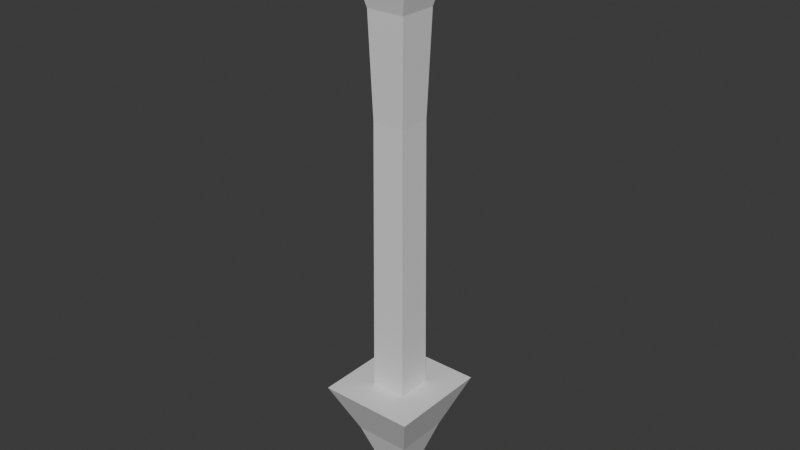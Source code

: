 # Source: Arrow_Pillar.blend  (saved by Blender 5.1.29; exported with 4.5.12 LTS)
import bpy
from mathutils import Matrix  # noqa: F401  (used for matrix-valued properties, if any)

bpy.ops.wm.read_factory_settings(use_empty=True)
scene = bpy.context.scene
scene.name = 'Scene'

# ---- collections
col_collection = bpy.data.collections.new('Collection'); scene.collection.children.link(col_collection)

# ---- materials (node trees are filled in below, after node groups)
mat_material = bpy.data.materials.new('Material')
mat_material.alpha_threshold = 0.0
mat_material.use_backface_culling_lightprobe_volume = False
mat_material.roughness = 0.5
mat_material.line_color = (0.0, 0.0, 0.0, 1.0)

# ---- material node trees
mat_material.use_nodes = True; mat_material.node_tree.nodes.clear()
_N = mat_material.node_tree.nodes; _L = mat_material.node_tree.links
n0 = _N.new('ShaderNodeOutputMaterial'); n0.name = 'Material Output'; n0.location = (200, 100)
n1 = _N.new('ShaderNodeBsdfPrincipled'); n1.name = 'Principled BSDF'; n1.location = (-200, 100)
_L.new(n1.outputs[0], n0.inputs[0])
n0.is_active_output = True

# ---- world
world_world = bpy.data.worlds.new('World'); scene.world = world_world
world_world.use_nodes = True; world_world.node_tree.nodes.clear()
_N = world_world.node_tree.nodes; _L = world_world.node_tree.links
n0 = _N.new('ShaderNodeOutputWorld'); n0.name = 'World Output'; n0.location = (200, 100)
n1 = _N.new('ShaderNodeBackground'); n1.name = 'Background'; n1.location = (-200, 100)
n1.inputs[0].default_value = (0.05088, 0.05088, 0.05088, 1.0)
_L.new(n1.outputs[0], n0.inputs[0])
n0.is_active_output = True
world_world.color = (0.05088, 0.05088, 0.05088)
world_world.sun_shadow_jitter_overblur = 0.0

# ---- meshes
me_cube = bpy.data.meshes.new('Cube')
me_cube.from_pydata([(-0.03194, 0.03194, 0.01971), (-0.8679, 0.8679, 12.92), (-0.03194, -0.03194, 0.01971), (-0.8679, -0.8679, 12.92), (0.03195, 0.03194, 0.01971), (0.8679, 0.8679, 12.92), (0.03195, -0.03194, 0.01971), (0.8679, -0.8679, 12.92), (-1.027, 1.096, 2.776), (1.027, -1.096, 2.776), (-1.027, -1.096, 2.776), (1.027, 1.096, 2.776), (-0.3793, 0.3793, 2.785), (-0.3793, -0.3793, 2.785), (0.3793, 0.3793, 2.785), (0.3793, -0.3793, 2.785), (-0.3461, 0.3461, 8.638), (-0.3461, -0.3461, 8.638), (0.3461, 0.3461, 8.638), (0.3461, -0.3461, 8.638), (-0.4108, 0.4108, 10.78), (-0.4108, -0.4108, 10.78), (0.4108, 0.4108, 10.78), (0.4108, -0.4108, 10.78), (0.5909, -0.5909, 1.673), (-0.5909, 0.5909, 1.673), (-0.5909, -0.5909, 1.673), (0.5909, 0.5909, 1.673), (0.322, -0.322, 0.8464), (-0.322, 0.322, 0.8464), (-0.322, -0.322, 0.8464), (0.322, 0.322, 0.8464), (0.1821, -0.1821, 0.4331), (-0.1821, 0.1821, 0.4331), (-0.1821, -0.1821, 0.4331), (0.1821, 0.1821, 0.4331), (-0.6706, 0.6706, 11.85), (-0.6706, -0.6706, 11.85), (0.6706, 0.6706, 11.85), (0.6706, -0.6706, 11.85)], [], [(0, 4, 6, 2), (34, 2, 6, 32), (5, 1, 3, 7), (32, 6, 4, 35), (33, 0, 2, 34), (14, 11, 8, 12), (12, 8, 10, 13), (15, 9, 11, 14), (13, 10, 9, 15), (17, 13, 15, 19), (19, 15, 14, 18), (16, 12, 13, 17), (18, 14, 12, 16), (35, 4, 0, 33), (22, 18, 16, 20), (20, 16, 17, 21), (23, 19, 18, 22), (21, 17, 19, 23), (37, 21, 23, 39), (39, 23, 22, 38), (36, 20, 21, 37), (38, 22, 20, 36), (11, 27, 25, 8), (8, 25, 26, 10), (9, 24, 27, 11), (10, 26, 24, 9), (27, 31, 29, 25), (25, 29, 30, 26), (24, 28, 31, 27), (26, 30, 28, 24), (31, 35, 33, 29), (29, 33, 34, 30), (28, 32, 35, 31), (30, 34, 32, 28), (5, 38, 36, 1), (1, 36, 37, 3), (7, 39, 38, 5), (3, 37, 39, 7)])
_uv = me_cube.uv_layers.new(name='UVMap')
_uv.uv.foreach_set('vector', [0.625, 0.5, 0.875, 0.5, 0.875, 0.75, 0.625, 0.75, 0.6195, 0.75, 0.625, 0.75, 0.625, 1.0, 0.6195, 1.0, 0.125, 0.5, 0.375, 0.5, 0.375, 0.75, 0.125, 0.75, 0.6195, 0.0, 0.625, 0.0, 0.625, 0.25, 0.6195, 0.25, 0.6195, 0.5, 0.625, 0.5, 0.625, 0.75, 0.6195, 0.75, 0.5621, 0.25, 0.591, 0.25, 0.591, 0.5, 0.5621, 0.5, 0.5621, 0.5, 0.591, 0.5, 0.591, 0.75, 0.5621, 0.75, 0.5621, 0.0, 0.591, 0.0, 0.591, 0.25, 0.5621, 0.25, 0.5621, 0.75, 0.591, 0.75, 0.591, 1.0, 0.5621, 1.0, 0.5027, 0.75, 0.5621, 0.75, 0.5621, 1.0, 0.5027, 1.0, 0.5027, 0.0, 0.5621, 0.0, 0.5621, 0.25, 0.5027, 0.25, 0.5027, 0.5, 0.5621, 0.5, 0.5621, 0.75, 0.5027, 0.75, 0.5027, 0.25, 0.5621, 0.25, 0.5621, 0.5, 0.5027, 0.5, 0.6195, 0.25, 0.625, 0.25, 0.625, 0.5, 0.6195, 0.5, 0.4389, 0.25, 0.5027, 0.25, 0.5027, 0.5, 0.4389, 0.5, 0.4389, 0.5, 0.5027, 0.5, 0.5027, 0.75, 0.4389, 0.75, 0.4389, 0.0, 0.5027, 0.0, 0.5027, 0.25, 0.4389, 0.25, 0.4389, 0.75, 0.5027, 0.75, 0.5027, 1.0, 0.4389, 1.0, 0.4069, 0.75, 0.4389, 0.75, 0.4389, 1.0, 0.4069, 1.0, 0.4069, 0.0, 0.4389, 0.0, 0.4389, 0.25, 0.4069, 0.25, 0.4069, 0.5, 0.4389, 0.5, 0.4389, 0.75, 0.4069, 0.75, 0.4069, 0.25, 0.4389, 0.25, 0.4389, 0.5, 0.4069, 0.5, 0.591, 0.25, 0.6031, 0.25, 0.6031, 0.5, 0.591, 0.5, 0.591, 0.5, 0.6031, 0.5, 0.6031, 0.75, 0.591, 0.75, 0.591, 0.0, 0.6031, 0.0, 0.6031, 0.25, 0.591, 0.25, 0.591, 0.75, 0.6031, 0.75, 0.6031, 1.0, 0.591, 1.0, 0.6031, 0.25, 0.6141, 0.25, 0.6141, 0.5, 0.6031, 0.5, 0.6031, 0.5, 0.6141, 0.5, 0.6141, 0.75, 0.6031, 0.75, 0.6031, 0.0, 0.6141, 0.0, 0.6141, 0.25, 0.6031, 0.25, 0.6031, 0.75, 0.6141, 0.75, 0.6141, 1.0, 0.6031, 1.0, 0.6141, 0.25, 0.6195, 0.25, 0.6195, 0.5, 0.6141, 0.5, 0.6141, 0.5, 0.6195, 0.5, 0.6195, 0.75, 0.6141, 0.75, 0.6141, 0.0, 0.6195, 0.0, 0.6195, 0.25, 0.6141, 0.25, 0.6141, 0.75, 0.6195, 0.75, 0.6195, 1.0, 0.6141, 1.0, 0.375, 0.25, 0.4069, 0.25, 0.4069, 0.5, 0.375, 0.5, 0.375, 0.5, 0.4069, 0.5, 0.4069, 0.75, 0.375, 0.75, 0.375, 0.0, 0.4069, 0.0, 0.4069, 0.25, 0.375, 0.25, 0.375, 0.75, 0.4069, 0.75, 0.4069, 1.0, 0.375, 1.0])
me_cube.materials.append(mat_material)
me_cube.use_mirror_vertex_groups = False
me_cube.update()

# ---- objects
ob_pillar = bpy.data.objects.new('Pillar', me_cube)

# ---- transforms, parenting, visibility, modifiers, constraints
ob_pillar.location = (0.0, 0.0, 0.0)
ob_pillar.lock_rotations_4d = False
ob_pillar.empty_display_type = 'ARROWS'
ob_pillar.lineart.crease_threshold = 0.0

# ---- collection membership
col_collection.objects.link(ob_pillar)

# ---- scene / render settings (as saved in the file)
scene.frame_start = 1; scene.frame_end = 250; scene.frame_set(1)
scene.render.engine = 'BLENDER_EEVEE_NEXT'
scene.render.bake_bias = 0.0
scene.render.bake_samples = 0
scene.cycles.sampling_pattern = 'TABULATED_SOBOL'
scene.eevee.use_volume_custom_range = False
bpy.context.view_layer.update()

# ---- added for rendering (the .blend has no active camera and no usable light): camera, sun
cam_auto = bpy.data.cameras.new('AutoCamera')
cam_auto.lens = 50.0
cam_auto.sensor_width = 36.0
cam_auto.clip_end = 1000.0
ob_auto_camera = bpy.data.objects.new('AutoCamera', cam_auto)
scene.collection.objects.link(ob_auto_camera)
ob_auto_camera.location = (12.2576, -14.7092, 16.2774)
ob_auto_camera.rotation_euler = (1.09748, -7.21219e-08, 0.694738)
scene.camera = ob_auto_camera
light_auto_sun = bpy.data.lights.new('AutoSun', 'SUN')
light_auto_sun.energy = 3.0
light_auto_sun.angle = 0.0523599
ob_auto_sun = bpy.data.objects.new('AutoSun', light_auto_sun)
scene.collection.objects.link(ob_auto_sun)
ob_auto_sun.rotation_euler = (0.872665, 0.174533, 0.523599)
bpy.context.view_layer.update()
